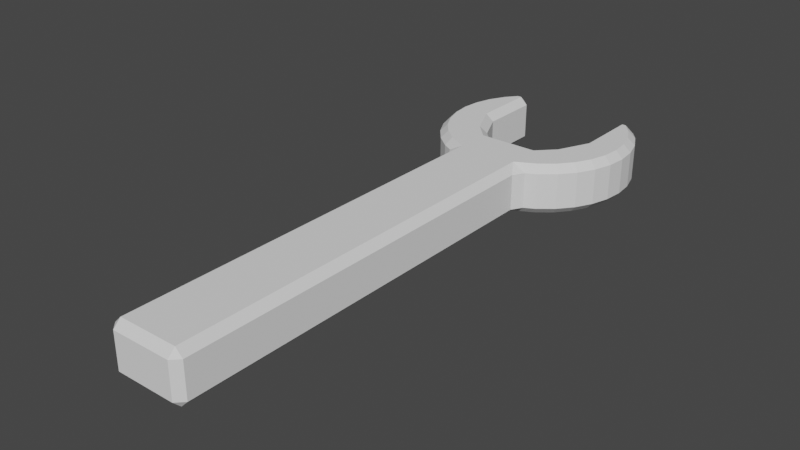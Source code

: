 # Source: reapir_wrench.blend  (saved by Blender 2.93.21; exported with 4.5.12 LTS)
import bpy
from mathutils import Matrix  # noqa: F401  (used for matrix-valued properties, if any)

bpy.ops.wm.read_factory_settings(use_empty=True)
scene = bpy.context.scene
scene.name = 'Scene'

# ---- collections
col_collection = bpy.data.collections.new('Collection'); scene.collection.children.link(col_collection)

# ---- world
world_world = bpy.data.worlds.new('World'); scene.world = world_world
world_world.use_nodes = True; world_world.node_tree.nodes.clear()
_N = world_world.node_tree.nodes; _L = world_world.node_tree.links
n0 = _N.new('ShaderNodeOutputWorld'); n0.name = 'World Output'; n0.location = (300, 300)
n1 = _N.new('ShaderNodeBackground'); n1.name = 'Background'; n1.location = (10, 300)
n1.inputs[0].default_value = (0.05088, 0.05088, 0.05088, 1.0)
_L.new(n1.outputs[0], n0.inputs[0])
n0.is_active_output = True
world_world.color = (0.05088, 0.05088, 0.05088)
world_world.use_sun_shadow = False
world_world.sun_shadow_jitter_overblur = 0.0

# ---- meshes
me_circle = bpy.data.meshes.new('Circle')
me_circle.from_pydata([(0.2715, 1.974, -0.2064), (0.4122, 2.119, -0.2064), (-0.4122, 2.119, -0.2064), (-0.554, 2.423, -0.2064), (-0.7071, 3.133, -0.2064), (-0.8315, 2.982, -0.2064), (-0.9239, 2.809, -0.2064), (-0.9808, 2.621, -0.2064), (-1.0, 2.426, -0.2064), (-0.9808, 2.231, -0.2064), (-0.9239, 2.043, -0.2064), (-0.8315, 1.87, -0.2064), (-0.7071, 1.719, -0.2064), (-0.5556, 1.595, -0.2064), (-0.3827, 1.502, -0.2064), (0.2715, 1.974, 0.314), (0.3827, -2.699, -0.2064), (-0.3827, -2.699, -0.2064), (0.3827, 1.502, -0.2064), (0.5556, 1.595, -0.2064), (0.7071, 1.719, -0.2064), (0.8315, 1.87, -0.2064), (0.9239, 2.043, -0.2064), (0.9808, 2.231, -0.2064), (1.0, 2.426, -0.2064), (0.9808, 2.621, -0.2064), (0.9239, 2.809, -0.2064), (0.8315, 2.982, -0.2064), (0.7071, 3.133, -0.2064), (0.554, 2.423, -0.2064), (0.554, 3.133, -0.2064), (-0.554, 3.133, -0.2064), (-0.2715, 1.974, -0.2064), (0.4122, 2.119, 0.314), (-0.4122, 2.119, 0.314), (-0.554, 2.423, 0.314), (-0.7071, 3.133, 0.314), (-0.8315, 2.982, 0.314), (-0.9239, 2.809, 0.314), (-0.9808, 2.621, 0.314), (-1.0, 2.426, 0.314), (-0.9808, 2.231, 0.314), (-0.9239, 2.043, 0.314), (-0.8315, 1.87, 0.314), (-0.7071, 1.719, 0.314), (-0.5556, 1.595, 0.314), (-0.3827, 1.502, 0.314), (0.3827, -2.699, 0.314), (-0.3827, -2.699, 0.314), (0.3827, 1.502, 0.314), (0.5556, 1.595, 0.314), (0.7071, 1.719, 0.314), (0.8315, 1.87, 0.314), (0.9239, 2.043, 0.314), (0.9808, 2.231, 0.314), (1.0, 2.426, 0.314), (0.9808, 2.621, 0.314), (0.9239, 2.809, 0.314), (0.8315, 2.982, 0.314), (0.7071, 3.133, 0.314), (0.554, 2.423, 0.314), (0.554, 3.133, 0.314), (-0.554, 3.133, 0.314), (-0.2715, 1.974, 0.314)], [], [(12, 44, 43, 11), (26, 57, 56, 25), (13, 45, 44, 12), (27, 58, 57, 26), (14, 46, 45, 13), (2, 34, 63, 32), (28, 59, 58, 27), (1, 33, 60, 29), (29, 60, 61, 30), (16, 47, 48, 17), (3, 35, 34, 2), (30, 61, 59, 28), (18, 49, 47, 16), (31, 62, 35, 3), (4, 36, 62, 31), (17, 48, 46, 14), (5, 37, 36, 4), (0, 15, 33, 1), (19, 50, 49, 18), (6, 38, 37, 5), (0, 32, 63, 15), (20, 51, 50, 19), (7, 39, 38, 6), (21, 52, 51, 20), (8, 40, 39, 7), (22, 53, 52, 21), (9, 41, 40, 8), (23, 54, 53, 22), (10, 42, 41, 9), (24, 55, 54, 23), (11, 43, 42, 10), (25, 56, 55, 24), (34, 35, 62, 36, 37, 38, 39, 40, 41, 42, 43, 44, 45, 46, 48, 47, 49, 50, 51, 52, 53, 54, 55, 56, 57, 58, 59, 61, 60, 33, 15, 63), (2, 32, 0, 1, 29, 30, 28, 27, 26, 25, 24, 23, 22, 21, 20, 19, 18, 16, 17, 14, 13, 12, 11, 10, 9, 8, 7, 6, 5, 4, 31, 3)])
_uv = me_circle.uv_layers.new(name='UVMap')
_uv.uv.foreach_set('vector', [0.0, 0.0, 0.0, 0.0, 0.0, 0.0, 0.0, 0.0, 0.0, 0.0, 0.0, 0.0, 0.0, 0.0, 0.0, 0.0, 0.0, 0.0, 0.0, 0.0, 0.0, 0.0, 0.0, 0.0, 0.0, 0.0, 0.0, 0.0, 0.0, 0.0, 0.0, 0.0, 0.0, 0.0, 0.0, 0.0, 0.0, 0.0, 0.0, 0.0, 0.0, 0.0, 0.0, 0.0, 0.0, 0.0, 0.0, 0.0, 0.0, 0.0, 0.0, 0.0, 0.0, 0.0, 0.0, 0.0, 0.0, 0.0, 0.0, 0.0, 0.0, 0.0, 0.0, 0.0, 0.0, 0.0, 0.0, 0.0, 0.0, 0.0, 0.0, 0.0, 0.0, 0.0, 0.0, 0.0, 0.0, 0.0, 0.0, 0.0, 0.0, 0.0, 0.0, 0.0, 0.0, 0.0, 0.0, 0.0, 0.0, 0.0, 0.0, 0.0, 0.0, 0.0, 0.0, 0.0, 0.0, 0.0, 0.0, 0.0, 0.0, 0.0, 0.0, 0.0, 0.0, 0.0, 0.0, 0.0, 0.0, 0.0, 0.0, 0.0, 0.0, 0.0, 0.0, 0.0, 0.0, 0.0, 0.0, 0.0, 0.0, 0.0, 0.0, 0.0, 0.0, 0.0, 0.0, 0.0, 0.0, 0.0, 0.0, 0.0, 0.0, 0.0, 0.0, 0.0, 0.0, 0.0, 0.0, 0.0, 0.0, 0.0, 0.0, 0.0, 0.0, 0.0, 0.0, 0.0, 0.0, 0.0, 0.0, 0.0, 0.0, 0.0, 0.0, 0.0, 0.0, 0.0, 0.0, 0.0, 0.0, 0.0, 0.0, 0.0, 0.0, 0.0, 0.0, 0.0, 0.0, 0.0, 0.0, 0.0, 0.0, 0.0, 0.0, 0.0, 0.0, 0.0, 0.0, 0.0, 0.0, 0.0, 0.0, 0.0, 0.0, 0.0, 0.0, 0.0, 0.0, 0.0, 0.0, 0.0, 0.0, 0.0, 0.0, 0.0, 0.0, 0.0, 0.0, 0.0, 0.0, 0.0, 0.0, 0.0, 0.0, 0.0, 0.0, 0.0, 0.0, 0.0, 0.0, 0.0, 0.0, 0.0, 0.0, 0.0, 0.0, 0.0, 0.0, 0.0, 0.0, 0.0, 0.0, 0.0, 0.0, 0.0, 0.0, 0.0, 0.0, 0.0, 0.0, 0.0, 0.0, 0.0, 0.0, 0.0, 0.0, 0.0, 0.0, 0.0, 0.0, 0.0, 0.0, 0.0, 0.0, 0.0, 0.0, 0.0, 0.0, 0.0, 0.0, 0.0, 0.0, 0.0, 0.0, 0.0, 0.0, 0.0, 0.0, 0.0, 0.0, 0.0, 0.0, 0.0, 0.0, 0.0, 0.0, 0.0, 0.0, 0.0, 0.0, 0.0, 0.0, 0.0, 0.0, 0.0, 0.0, 0.0, 0.0, 0.0, 0.0, 0.0, 0.0, 0.0, 0.0, 0.0, 0.0, 0.0, 0.0, 0.0, 0.0, 0.0, 0.0, 0.0, 0.0, 0.0, 0.0, 0.0, 0.0, 0.0, 0.0, 0.0, 0.0, 0.0, 0.0, 0.0, 0.0, 0.0, 0.0, 0.0, 0.0, 0.0, 0.0, 0.0, 0.0, 0.0, 0.0, 0.0, 0.0, 0.0, 0.0, 0.0, 0.0, 0.0, 0.0, 0.0, 0.0, 0.0, 0.0, 0.0, 0.0, 0.0, 0.0, 0.0, 0.0, 0.0, 0.0, 0.0, 0.0, 0.0, 0.0, 0.0, 0.0, 0.0, 0.0, 0.0, 0.0, 0.0, 0.0, 0.0, 0.0, 0.0, 0.0, 0.0, 0.0, 0.0, 0.0, 0.0, 0.0, 0.0, 0.0, 0.0, 0.0, 0.0, 0.0, 0.0, 0.0, 0.0, 0.0, 0.0, 0.0, 0.0, 0.0, 0.0, 0.0, 0.0, 0.0, 0.0, 0.0, 0.0, 0.0, 0.0, 0.0, 0.0])
me_circle.use_remesh_fix_poles = True
me_circle.use_remesh_preserve_attributes = False
me_circle.update()

# ---- objects
ob_wrench = bpy.data.objects.new('Wrench', me_circle)

# ---- transforms, parenting, visibility, modifiers, constraints
ob_wrench.location = (0.0, 0.0, 0.0)
_m = ob_wrench.modifiers.new('Bevel', 'BEVEL')

# ---- collection membership
col_collection.objects.link(ob_wrench)

# ---- scene / render settings (as saved in the file)
scene.frame_start = 1; scene.frame_end = 250; scene.frame_set(1)
scene.render.engine = 'BLENDER_EEVEE_NEXT'
scene.cycles.use_denoising = False
scene.cycles.samples = 128
scene.cycles.sampling_pattern = 'TABULATED_SOBOL'
scene.cycles.use_adaptive_sampling = False
scene.cycles.use_light_tree = False
scene.view_settings.view_transform = 'Filmic'
bpy.context.view_layer.update()

# ---- added for rendering (the .blend has no active camera and no usable light): camera, sun
cam_auto = bpy.data.cameras.new('AutoCamera')
cam_auto.lens = 50.0
cam_auto.sensor_width = 36.0
cam_auto.clip_end = 1000.0
ob_auto_camera = bpy.data.objects.new('AutoCamera', cam_auto)
scene.collection.objects.link(ob_auto_camera)
ob_auto_camera.location = (5.72471, -6.6526, 4.63357)
ob_auto_camera.rotation_euler = (1.09748, -7.21219e-08, 0.694738)
scene.camera = ob_auto_camera
light_auto_sun = bpy.data.lights.new('AutoSun', 'SUN')
light_auto_sun.energy = 3.0
light_auto_sun.angle = 0.0523599
ob_auto_sun = bpy.data.objects.new('AutoSun', light_auto_sun)
scene.collection.objects.link(ob_auto_sun)
ob_auto_sun.rotation_euler = (0.872665, 0.174533, 0.523599)
bpy.context.view_layer.update()
